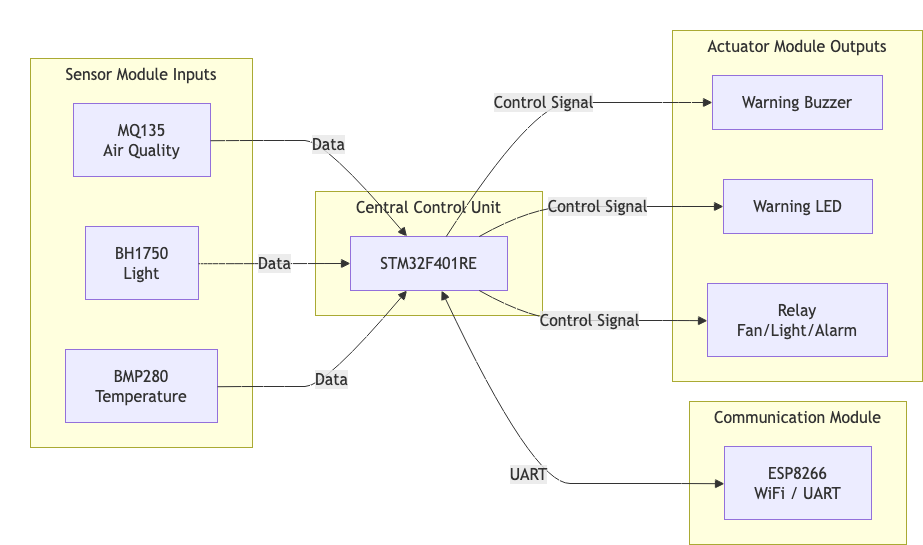

The diagram above was exported from draw.io. Its source (the exported page's mxGraphModel, read from the mxfile embedded in the PNG):
<mxGraphModel dx="306" dy="535" grid="1" gridSize="10" guides="1" tooltips="1" connect="1" arrows="1" fold="1" page="1" pageScale="1" pageWidth="850" pageHeight="1100" background="#FFFFFF" math="0" shadow="0">
  <root>
    <mxCell id="0" />
    <mxCell id="1" parent="0" />
    <UserObject label="" mermaidData="{&#10;  &quot;data&quot;: &quot;graph LR\n    subgraph Sensors [Sensor Module Inputs]\n        BMP[BMP280 &lt;br&gt; Temperature]\n        BH[BH1750 &lt;br&gt; Light]\n        MQ[MQ135 &lt;br&gt; Air Quality]\n    end\n\n    subgraph MCU [Central Control Unit]\n        STM[STM32F401RE]\n    end\n\n    subgraph Comms [Communication Module]\n        ESP[ESP8266 &lt;br&gt; WiFi / UART]\n    end\n\n    subgraph Actuators [Actuator Module Outputs]\n        RL[Relay &lt;br&gt; Fan/Light/Alarm]\n        LED[Warning LED]\n        BUZ[Warning Buzzer]\n    end\n\n    BMP --&gt;|Data| STM\n    BH --&gt;|Data| STM\n    MQ --&gt;|Data| STM\n    \n    STM &lt;--&gt;|UART| ESP\n    \n    STM --&gt;|Control Signal| RL\n    STM --&gt;|Control Signal| LED\n    STM --&gt;|Control Signal| BUZ&quot;,&#10;  &quot;config&quot;: null&#10;}" id="isJfPiskaNPqSlxGYqny-2">
      <mxCell style="group;transparentBounds=1;editIcon=1;lockedGroup=0;groupPadding=10;" parent="1" connectable="0" vertex="1">
        <mxGeometry as="geometry" />
      </mxCell>
    </UserObject>
    <UserObject label="Sensor Module Inputs" mermaidId="n:Sensors" mermaidBaseStyle="html=1;whiteSpace=wrap;strokeWidth=1;verticalAlign=top;fillColor=light-dark(#ffffde,#1f2020);strokeColor=light-dark(#aaaa33,#cccccc);fontColor=light-dark(#333333,#cccccc);fontFamily=Trebuchet MS,Verdana,Arial,sans-serif;fontSize=16;" mermaidBaseValue="Sensor Module Inputs" id="isJfPiskaNPqSlxGYqny-3">
      <mxCell style="html=1;whiteSpace=wrap;strokeWidth=1;verticalAlign=top;fillColor=light-dark(#ffffde,#1f2020);strokeColor=light-dark(#aaaa33,#cccccc);fontColor=light-dark(#333333,#cccccc);fontFamily=Trebuchet MS,Verdana,Arial,sans-serif;fontSize=16;" parent="isJfPiskaNPqSlxGYqny-2" vertex="1">
        <mxGeometry x="30" y="58" width="222" height="389" as="geometry" />
      </mxCell>
    </UserObject>
    <UserObject label="BMP280&#10;Temperature" mermaidId="n:BMP" mermaidBaseStyle="html=1;whiteSpace=wrap;strokeWidth=1;fillColor=light-dark(#ECECFF,#1f2020);strokeColor=light-dark(#9370DB,#cccccc);fontColor=light-dark(#333333,#cccccc);fontFamily=Trebuchet MS,Verdana,Arial,sans-serif;fontSize=16;" mermaidBaseValue="BMP280&#10;Temperature" id="isJfPiskaNPqSlxGYqny-4">
      <mxCell style="html=1;whiteSpace=wrap;strokeWidth=1;fillColor=light-dark(#ECECFF,#1f2020);strokeColor=light-dark(#9370DB,#cccccc);fontColor=light-dark(#333333,#cccccc);fontFamily=Trebuchet MS,Verdana,Arial,sans-serif;fontSize=16;" parent="isJfPiskaNPqSlxGYqny-3" vertex="1">
        <mxGeometry x="35" y="291" width="152" height="73" as="geometry" />
      </mxCell>
    </UserObject>
    <UserObject label="BH1750&#10;Light" mermaidId="n:BH" mermaidBaseStyle="html=1;whiteSpace=wrap;strokeWidth=1;fillColor=light-dark(#ECECFF,#1f2020);strokeColor=light-dark(#9370DB,#cccccc);fontColor=light-dark(#333333,#cccccc);fontFamily=Trebuchet MS,Verdana,Arial,sans-serif;fontSize=16;" mermaidBaseValue="BH1750&#10;Light" id="isJfPiskaNPqSlxGYqny-5">
      <mxCell style="html=1;whiteSpace=wrap;strokeWidth=1;fillColor=light-dark(#ECECFF,#1f2020);strokeColor=light-dark(#9370DB,#cccccc);fontColor=light-dark(#333333,#cccccc);fontFamily=Trebuchet MS,Verdana,Arial,sans-serif;fontSize=16;" parent="isJfPiskaNPqSlxGYqny-3" vertex="1">
        <mxGeometry x="55" y="168" width="113" height="73" as="geometry" />
      </mxCell>
    </UserObject>
    <UserObject label="MQ135&#10;Air Quality" mermaidId="n:MQ" mermaidBaseStyle="html=1;whiteSpace=wrap;strokeWidth=1;fillColor=light-dark(#ECECFF,#1f2020);strokeColor=light-dark(#9370DB,#cccccc);fontColor=light-dark(#333333,#cccccc);fontFamily=Trebuchet MS,Verdana,Arial,sans-serif;fontSize=16;" mermaidBaseValue="MQ135&#10;Air Quality" id="isJfPiskaNPqSlxGYqny-6">
      <mxCell style="html=1;whiteSpace=wrap;strokeWidth=1;fillColor=light-dark(#ECECFF,#1f2020);strokeColor=light-dark(#9370DB,#cccccc);fontColor=light-dark(#333333,#cccccc);fontFamily=Trebuchet MS,Verdana,Arial,sans-serif;fontSize=16;" parent="isJfPiskaNPqSlxGYqny-3" vertex="1">
        <mxGeometry x="43" y="45" width="137" height="73" as="geometry" />
      </mxCell>
    </UserObject>
    <UserObject label="Central Control Unit" mermaidId="n:MCU" mermaidBaseStyle="html=1;whiteSpace=wrap;strokeWidth=1;verticalAlign=top;fillColor=light-dark(#ffffde,#1f2020);strokeColor=light-dark(#aaaa33,#cccccc);fontColor=light-dark(#333333,#cccccc);fontFamily=Trebuchet MS,Verdana,Arial,sans-serif;fontSize=16;" mermaidBaseValue="Central Control Unit" id="isJfPiskaNPqSlxGYqny-7">
      <mxCell style="html=1;whiteSpace=wrap;strokeWidth=1;verticalAlign=top;fillColor=light-dark(#ffffde,#1f2020);strokeColor=light-dark(#aaaa33,#cccccc);fontColor=light-dark(#333333,#cccccc);fontFamily=Trebuchet MS,Verdana,Arial,sans-serif;fontSize=16;" parent="isJfPiskaNPqSlxGYqny-2" vertex="1">
        <mxGeometry x="315" y="191" width="227" height="124" as="geometry" />
      </mxCell>
    </UserObject>
    <UserObject label="STM32F401RE" mermaidId="n:STM" mermaidBaseStyle="html=1;whiteSpace=wrap;strokeWidth=1;fillColor=light-dark(#ECECFF,#1f2020);strokeColor=light-dark(#9370DB,#cccccc);fontColor=light-dark(#333333,#cccccc);fontFamily=Trebuchet MS,Verdana,Arial,sans-serif;fontSize=16;" mermaidBaseValue="STM32F401RE" id="isJfPiskaNPqSlxGYqny-8">
      <mxCell style="html=1;whiteSpace=wrap;strokeWidth=1;fillColor=light-dark(#ECECFF,#1f2020);strokeColor=light-dark(#9370DB,#cccccc);fontColor=light-dark(#333333,#cccccc);fontFamily=Trebuchet MS,Verdana,Arial,sans-serif;fontSize=16;" parent="isJfPiskaNPqSlxGYqny-7" vertex="1">
        <mxGeometry x="35" y="45" width="157" height="54" as="geometry" />
      </mxCell>
    </UserObject>
    <UserObject label="Communication Module" mermaidId="n:Comms" mermaidBaseStyle="html=1;whiteSpace=wrap;strokeWidth=1;verticalAlign=top;fillColor=light-dark(#ffffde,#1f2020);strokeColor=light-dark(#aaaa33,#cccccc);fontColor=light-dark(#333333,#cccccc);fontFamily=Trebuchet MS,Verdana,Arial,sans-serif;fontSize=16;" mermaidBaseValue="Communication Module" id="isJfPiskaNPqSlxGYqny-9">
      <mxCell style="html=1;whiteSpace=wrap;strokeWidth=1;verticalAlign=top;fillColor=light-dark(#ffffde,#1f2020);strokeColor=light-dark(#aaaa33,#cccccc);fontColor=light-dark(#333333,#cccccc);fontFamily=Trebuchet MS,Verdana,Arial,sans-serif;fontSize=16;" parent="isJfPiskaNPqSlxGYqny-2" vertex="1">
        <mxGeometry x="689" y="401" width="217" height="143" as="geometry" />
      </mxCell>
    </UserObject>
    <UserObject label="ESP8266&#10;WiFi / UART" mermaidId="n:ESP" mermaidBaseStyle="html=1;whiteSpace=wrap;strokeWidth=1;fillColor=light-dark(#ECECFF,#1f2020);strokeColor=light-dark(#9370DB,#cccccc);fontColor=light-dark(#333333,#cccccc);fontFamily=Trebuchet MS,Verdana,Arial,sans-serif;fontSize=16;" mermaidBaseValue="ESP8266&#10;WiFi / UART" id="isJfPiskaNPqSlxGYqny-10">
      <mxCell style="html=1;whiteSpace=wrap;strokeWidth=1;fillColor=light-dark(#ECECFF,#1f2020);strokeColor=light-dark(#9370DB,#cccccc);fontColor=light-dark(#333333,#cccccc);fontFamily=Trebuchet MS,Verdana,Arial,sans-serif;fontSize=16;" parent="isJfPiskaNPqSlxGYqny-9" vertex="1">
        <mxGeometry x="35" y="45" width="147" height="73" as="geometry" />
      </mxCell>
    </UserObject>
    <UserObject label="Actuator Module Outputs" mermaidId="n:Actuators" mermaidBaseStyle="html=1;whiteSpace=wrap;strokeWidth=1;verticalAlign=top;fillColor=light-dark(#ffffde,#1f2020);strokeColor=light-dark(#aaaa33,#cccccc);fontColor=light-dark(#333333,#cccccc);fontFamily=Trebuchet MS,Verdana,Arial,sans-serif;fontSize=16;" mermaidBaseValue="Actuator Module Outputs" id="isJfPiskaNPqSlxGYqny-11">
      <mxCell style="html=1;whiteSpace=wrap;strokeWidth=1;verticalAlign=top;fillColor=light-dark(#ffffde,#1f2020);strokeColor=light-dark(#aaaa33,#cccccc);fontColor=light-dark(#333333,#cccccc);fontFamily=Trebuchet MS,Verdana,Arial,sans-serif;fontSize=16;" parent="isJfPiskaNPqSlxGYqny-2" vertex="1">
        <mxGeometry x="672" y="30" width="250" height="351" as="geometry" />
      </mxCell>
    </UserObject>
    <UserObject label="Relay&#10;Fan/Light/Alarm" mermaidId="n:RL" mermaidBaseStyle="html=1;whiteSpace=wrap;strokeWidth=1;fillColor=light-dark(#ECECFF,#1f2020);strokeColor=light-dark(#9370DB,#cccccc);fontColor=light-dark(#333333,#cccccc);fontFamily=Trebuchet MS,Verdana,Arial,sans-serif;fontSize=16;" mermaidBaseValue="Relay&#10;Fan/Light/Alarm" id="isJfPiskaNPqSlxGYqny-12">
      <mxCell style="html=1;whiteSpace=wrap;strokeWidth=1;fillColor=light-dark(#ECECFF,#1f2020);strokeColor=light-dark(#9370DB,#cccccc);fontColor=light-dark(#333333,#cccccc);fontFamily=Trebuchet MS,Verdana,Arial,sans-serif;fontSize=16;" parent="isJfPiskaNPqSlxGYqny-11" vertex="1">
        <mxGeometry x="35" y="253" width="180" height="73" as="geometry" />
      </mxCell>
    </UserObject>
    <UserObject label="Warning LED" mermaidId="n:LED" mermaidBaseStyle="html=1;whiteSpace=wrap;strokeWidth=1;fillColor=light-dark(#ECECFF,#1f2020);strokeColor=light-dark(#9370DB,#cccccc);fontColor=light-dark(#333333,#cccccc);fontFamily=Trebuchet MS,Verdana,Arial,sans-serif;fontSize=16;" mermaidBaseValue="Warning LED" id="isJfPiskaNPqSlxGYqny-13">
      <mxCell style="html=1;whiteSpace=wrap;strokeWidth=1;fillColor=light-dark(#ECECFF,#1f2020);strokeColor=light-dark(#9370DB,#cccccc);fontColor=light-dark(#333333,#cccccc);fontFamily=Trebuchet MS,Verdana,Arial,sans-serif;fontSize=16;" parent="isJfPiskaNPqSlxGYqny-11" vertex="1">
        <mxGeometry x="51" y="149" width="149" height="54" as="geometry" />
      </mxCell>
    </UserObject>
    <UserObject label="Warning Buzzer" mermaidId="n:BUZ" mermaidBaseStyle="html=1;whiteSpace=wrap;strokeWidth=1;fillColor=light-dark(#ECECFF,#1f2020);strokeColor=light-dark(#9370DB,#cccccc);fontColor=light-dark(#333333,#cccccc);fontFamily=Trebuchet MS,Verdana,Arial,sans-serif;fontSize=16;" mermaidBaseValue="Warning Buzzer" id="isJfPiskaNPqSlxGYqny-14">
      <mxCell style="html=1;whiteSpace=wrap;strokeWidth=1;fillColor=light-dark(#ECECFF,#1f2020);strokeColor=light-dark(#9370DB,#cccccc);fontColor=light-dark(#333333,#cccccc);fontFamily=Trebuchet MS,Verdana,Arial,sans-serif;fontSize=16;" parent="isJfPiskaNPqSlxGYqny-11" vertex="1">
        <mxGeometry x="40" y="45" width="170" height="54" as="geometry" />
      </mxCell>
    </UserObject>
    <UserObject label="Data" mermaidId="e:BMP-&gt;STM#0" mermaidBaseStyle="curved=1;startArrow=none;endArrow=block;endSize=7;strokeColor=light-dark(#333333,#cccccc);html=1;fontSize=16;labelBackgroundColor=light-dark(#E8E8E88D,#2a2a2a8D);fontFamily=Trebuchet MS,Verdana,Arial,sans-serif;fontColor=light-dark(#333333,#cccccc);exitX=1;exitY=0.51;entryX=0.36;entryY=1;" mermaidBaseValue="Data" id="isJfPiskaNPqSlxGYqny-15">
      <mxCell style="curved=1;startArrow=none;endArrow=block;endSize=7;strokeColor=light-dark(#333333,#cccccc);html=1;fontSize=16;labelBackgroundColor=light-dark(#E8E8E88D,#2a2a2a8D);fontFamily=Trebuchet MS,Verdana,Arial,sans-serif;fontColor=light-dark(#333333,#cccccc);exitX=1;exitY=0.51;entryX=0.36;entryY=1;rounded=0;" parent="isJfPiskaNPqSlxGYqny-2" source="isJfPiskaNPqSlxGYqny-4" target="isJfPiskaNPqSlxGYqny-8" edge="1">
        <mxGeometry relative="1" as="geometry">
          <Array as="points">
            <mxPoint x="242" y="386" />
            <mxPoint x="284" y="386" />
            <mxPoint x="325" y="386" />
          </Array>
        </mxGeometry>
      </mxCell>
    </UserObject>
    <UserObject label="Data" mermaidId="e:BH-&gt;STM#0" mermaidBaseStyle="curved=1;startArrow=none;endArrow=block;endSize=7;strokeColor=light-dark(#333333,#cccccc);html=1;fontSize=16;labelBackgroundColor=light-dark(#E8E8E88D,#2a2a2a8D);fontFamily=Trebuchet MS,Verdana,Arial,sans-serif;fontColor=light-dark(#333333,#cccccc);exitX=1;exitY=0.51;entryX=0;entryY=0.5;" mermaidBaseValue="Data" id="isJfPiskaNPqSlxGYqny-16">
      <mxCell style="curved=1;startArrow=none;endArrow=block;endSize=7;strokeColor=light-dark(#333333,#cccccc);html=1;fontSize=16;labelBackgroundColor=light-dark(#E8E8E88D,#2a2a2a8D);fontFamily=Trebuchet MS,Verdana,Arial,sans-serif;fontColor=light-dark(#333333,#cccccc);exitX=1;exitY=0.51;entryX=0;entryY=0.5;rounded=0;" parent="isJfPiskaNPqSlxGYqny-2" source="isJfPiskaNPqSlxGYqny-5" target="isJfPiskaNPqSlxGYqny-8" edge="1">
        <mxGeometry relative="1" as="geometry">
          <Array as="points" />
        </mxGeometry>
      </mxCell>
    </UserObject>
    <UserObject label="Data" mermaidId="e:MQ-&gt;STM#0" mermaidBaseStyle="curved=1;startArrow=none;endArrow=block;endSize=7;strokeColor=light-dark(#333333,#cccccc);html=1;fontSize=16;labelBackgroundColor=light-dark(#E8E8E88D,#2a2a2a8D);fontFamily=Trebuchet MS,Verdana,Arial,sans-serif;fontColor=light-dark(#333333,#cccccc);exitX=1;exitY=0.51;entryX=0.36;entryY=0;" mermaidBaseValue="Data" id="isJfPiskaNPqSlxGYqny-17">
      <mxCell style="curved=1;startArrow=none;endArrow=block;endSize=7;strokeColor=light-dark(#333333,#cccccc);html=1;fontSize=16;labelBackgroundColor=light-dark(#E8E8E88D,#2a2a2a8D);fontFamily=Trebuchet MS,Verdana,Arial,sans-serif;fontColor=light-dark(#333333,#cccccc);exitX=1;exitY=0.51;entryX=0.36;entryY=0;rounded=0;" parent="isJfPiskaNPqSlxGYqny-2" source="isJfPiskaNPqSlxGYqny-6" target="isJfPiskaNPqSlxGYqny-8" edge="1">
        <mxGeometry relative="1" as="geometry">
          <Array as="points">
            <mxPoint x="242" y="140" />
            <mxPoint x="284" y="140" />
            <mxPoint x="325" y="140" />
          </Array>
        </mxGeometry>
      </mxCell>
    </UserObject>
    <UserObject label="UART" mermaidId="e:STM-&gt;ESP#0" mermaidBaseStyle="curved=1;startArrow=block;startSize=7;endArrow=block;endSize=7;strokeColor=light-dark(#333333,#cccccc);html=1;fontSize=16;labelBackgroundColor=light-dark(#E8E8E88D,#2a2a2a8D);fontFamily=Trebuchet MS,Verdana,Arial,sans-serif;fontColor=light-dark(#333333,#cccccc);exitX=0.58;exitY=1;entryX=0;entryY=0.51;" mermaidBaseValue="UART" id="isJfPiskaNPqSlxGYqny-18">
      <mxCell style="curved=1;startArrow=block;startSize=7;endArrow=block;endSize=7;strokeColor=light-dark(#333333,#cccccc);html=1;fontSize=16;labelBackgroundColor=light-dark(#E8E8E88D,#2a2a2a8D);fontFamily=Trebuchet MS,Verdana,Arial,sans-serif;fontColor=light-dark(#333333,#cccccc);exitX=0.58;exitY=1;entryX=0;entryY=0.51;rounded=0;" parent="isJfPiskaNPqSlxGYqny-2" source="isJfPiskaNPqSlxGYqny-8" target="isJfPiskaNPqSlxGYqny-10" edge="1">
        <mxGeometry relative="1" as="geometry">
          <Array as="points">
            <mxPoint x="532" y="483" />
            <mxPoint x="607" y="483" />
            <mxPoint x="682" y="483" />
          </Array>
        </mxGeometry>
      </mxCell>
    </UserObject>
    <UserObject label="Control Signal" mermaidId="e:STM-&gt;RL#0" mermaidBaseStyle="curved=1;startArrow=none;endArrow=block;endSize=7;strokeColor=light-dark(#333333,#cccccc);html=1;fontSize=16;labelBackgroundColor=light-dark(#E8E8E88D,#2a2a2a8D);fontFamily=Trebuchet MS,Verdana,Arial,sans-serif;fontColor=light-dark(#333333,#cccccc);exitX=0.82;exitY=1;entryX=0;entryY=0.51;" mermaidBaseValue="Control Signal" id="isJfPiskaNPqSlxGYqny-19">
      <mxCell style="curved=1;startArrow=none;endArrow=block;endSize=7;strokeColor=light-dark(#333333,#cccccc);html=1;fontSize=16;labelBackgroundColor=light-dark(#E8E8E88D,#2a2a2a8D);fontFamily=Trebuchet MS,Verdana,Arial,sans-serif;fontColor=light-dark(#333333,#cccccc);exitX=0.82;exitY=1;entryX=0;entryY=0.51;rounded=0;" parent="isJfPiskaNPqSlxGYqny-2" source="isJfPiskaNPqSlxGYqny-8" target="isJfPiskaNPqSlxGYqny-12" edge="1">
        <mxGeometry relative="1" as="geometry">
          <Array as="points">
            <mxPoint x="532" y="320" />
            <mxPoint x="607" y="320" />
            <mxPoint x="682" y="320" />
          </Array>
        </mxGeometry>
      </mxCell>
    </UserObject>
    <UserObject label="Control Signal" mermaidId="e:STM-&gt;LED#0" mermaidBaseStyle="curved=1;startArrow=none;endArrow=block;endSize=7;strokeColor=light-dark(#333333,#cccccc);html=1;fontSize=16;labelBackgroundColor=light-dark(#E8E8E88D,#2a2a2a8D);fontFamily=Trebuchet MS,Verdana,Arial,sans-serif;fontColor=light-dark(#333333,#cccccc);exitX=0.82;exitY=0;entryX=0;entryY=0.5;" mermaidBaseValue="Control Signal" id="isJfPiskaNPqSlxGYqny-20">
      <mxCell style="curved=1;startArrow=none;endArrow=block;endSize=7;strokeColor=light-dark(#333333,#cccccc);html=1;fontSize=16;labelBackgroundColor=light-dark(#E8E8E88D,#2a2a2a8D);fontFamily=Trebuchet MS,Verdana,Arial,sans-serif;fontColor=light-dark(#333333,#cccccc);exitX=0.82;exitY=0;entryX=0;entryY=0.5;rounded=0;" parent="isJfPiskaNPqSlxGYqny-2" source="isJfPiskaNPqSlxGYqny-8" target="isJfPiskaNPqSlxGYqny-13" edge="1">
        <mxGeometry relative="1" as="geometry">
          <Array as="points">
            <mxPoint x="532" y="206" />
            <mxPoint x="607" y="206" />
            <mxPoint x="682" y="206" />
          </Array>
        </mxGeometry>
      </mxCell>
    </UserObject>
    <UserObject label="Control Signal" mermaidId="e:STM-&gt;BUZ#0" mermaidBaseStyle="curved=1;startArrow=none;endArrow=block;endSize=7;strokeColor=light-dark(#333333,#cccccc);html=1;fontSize=16;labelBackgroundColor=light-dark(#E8E8E88D,#2a2a2a8D);fontFamily=Trebuchet MS,Verdana,Arial,sans-serif;fontColor=light-dark(#333333,#cccccc);exitX=0.61;exitY=0;entryX=0;entryY=0.5;" mermaidBaseValue="Control Signal" id="isJfPiskaNPqSlxGYqny-21">
      <mxCell style="curved=1;startArrow=none;endArrow=block;endSize=7;strokeColor=light-dark(#333333,#cccccc);html=1;fontSize=16;labelBackgroundColor=light-dark(#E8E8E88D,#2a2a2a8D);fontFamily=Trebuchet MS,Verdana,Arial,sans-serif;fontColor=light-dark(#333333,#cccccc);exitX=0.61;exitY=0;entryX=0;entryY=0.5;rounded=0;" parent="isJfPiskaNPqSlxGYqny-2" source="isJfPiskaNPqSlxGYqny-8" target="isJfPiskaNPqSlxGYqny-14" edge="1">
        <mxGeometry relative="1" as="geometry">
          <Array as="points">
            <mxPoint x="532" y="102" />
            <mxPoint x="607" y="102" />
            <mxPoint x="682" y="102" />
          </Array>
        </mxGeometry>
      </mxCell>
    </UserObject>
  </root>
</mxGraphModel>